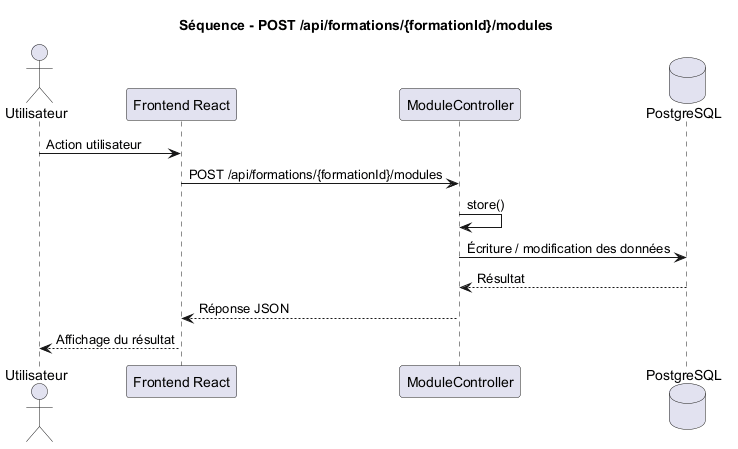

The diagram above was rendered by PlantUML. Its source (embedded in the PNG):
@startuml
title Séquence - POST /api/formations/{formationId}/modules

actor Utilisateur
participant "Frontend React" as Frontend
participant "ModuleController" as Controller
database "PostgreSQL" as DB

Utilisateur -> Frontend : Action utilisateur
Frontend -> Controller : POST /api/formations/{formationId}/modules
Controller -> Controller : store()
Controller -> DB : Écriture / modification des données
DB --> Controller : Résultat
Controller --> Frontend : Réponse JSON
Frontend --> Utilisateur : Affichage du résultat

@enduml